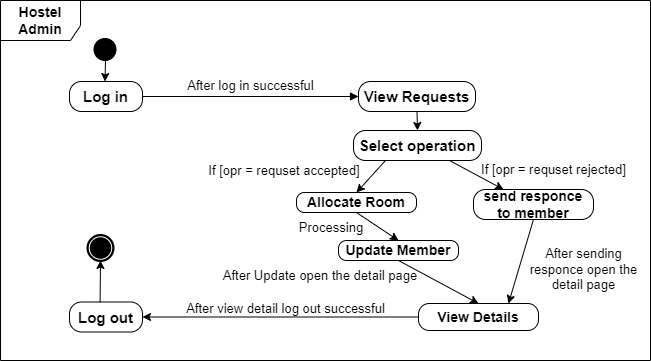

The diagram above was exported from draw.io. Its source (the exported page's mxGraphModel, read from the mxfile embedded in the PNG):
<mxGraphModel dx="1050" dy="557" grid="1" gridSize="10" guides="1" tooltips="1" connect="1" arrows="1" fold="1" page="1" pageScale="1" pageWidth="850" pageHeight="1100" math="0" shadow="0">
  <root>
    <mxCell id="0" />
    <mxCell id="1" parent="0" />
    <mxCell id="aHINP1n0jCYyxbckYGxR-1" value="&lt;span style=&quot;font-size: 14px;&quot;&gt;&lt;b&gt;Hostel&lt;/b&gt;&lt;/span&gt;&lt;div&gt;&lt;span style=&quot;font-size: 14px;&quot;&gt;&lt;b&gt;Admin&lt;/b&gt;&lt;/span&gt;&lt;/div&gt;" style="shape=umlFrame;whiteSpace=wrap;html=1;pointerEvents=0;width=80;height=40;" vertex="1" parent="1">
      <mxGeometry x="100" y="120" width="650" height="360" as="geometry" />
    </mxCell>
    <mxCell id="aHINP1n0jCYyxbckYGxR-2" value="&lt;span style=&quot;font-size: 15px;&quot;&gt;&lt;b&gt;Log in&lt;/b&gt;&lt;/span&gt;" style="rounded=1;whiteSpace=wrap;html=1;arcSize=40;" vertex="1" parent="1">
      <mxGeometry x="169" y="201" width="73" height="30" as="geometry" />
    </mxCell>
    <mxCell id="aHINP1n0jCYyxbckYGxR-3" value="&lt;span style=&quot;font-size: 15px;&quot;&gt;&lt;b&gt;View Requests&lt;/b&gt;&lt;/span&gt;" style="rounded=1;whiteSpace=wrap;html=1;arcSize=40;" vertex="1" parent="1">
      <mxGeometry x="458" y="201" width="117" height="30" as="geometry" />
    </mxCell>
    <mxCell id="aHINP1n0jCYyxbckYGxR-5" value="&lt;span style=&quot;font-size: 15px;&quot;&gt;&lt;b&gt;Select operation&lt;/b&gt;&lt;/span&gt;" style="rounded=1;whiteSpace=wrap;html=1;arcSize=40;" vertex="1" parent="1">
      <mxGeometry x="453" y="250" width="128" height="30" as="geometry" />
    </mxCell>
    <mxCell id="aHINP1n0jCYyxbckYGxR-6" value="&lt;span style=&quot;font-size: 13px;&quot;&gt;After log in successful&lt;/span&gt;" style="html=1;verticalAlign=bottom;endArrow=block;curved=0;rounded=0;exitX=1;exitY=0.5;exitDx=0;exitDy=0;entryX=0;entryY=0.5;entryDx=0;entryDy=0;" edge="1" parent="1" source="aHINP1n0jCYyxbckYGxR-2" target="aHINP1n0jCYyxbckYGxR-3">
      <mxGeometry width="80" relative="1" as="geometry">
        <mxPoint x="369" y="296" as="sourcePoint" />
        <mxPoint x="449" y="296" as="targetPoint" />
      </mxGeometry>
    </mxCell>
    <mxCell id="aHINP1n0jCYyxbckYGxR-19" value="" style="endArrow=classic;html=1;rounded=0;exitX=0.5;exitY=1;exitDx=0;exitDy=0;entryX=0.5;entryY=0;entryDx=0;entryDy=0;" edge="1" parent="1" source="aHINP1n0jCYyxbckYGxR-3" target="aHINP1n0jCYyxbckYGxR-5">
      <mxGeometry width="50" height="50" relative="1" as="geometry">
        <mxPoint x="400" y="320" as="sourcePoint" />
        <mxPoint x="450" y="270" as="targetPoint" />
      </mxGeometry>
    </mxCell>
    <mxCell id="aHINP1n0jCYyxbckYGxR-20" value="&lt;b style=&quot;&quot;&gt;&lt;font style=&quot;font-size: 14px;&quot;&gt;Allocate Room&lt;/font&gt;&lt;/b&gt;" style="rounded=1;whiteSpace=wrap;html=1;arcSize=40;" vertex="1" parent="1">
      <mxGeometry x="396" y="312" width="120" height="20" as="geometry" />
    </mxCell>
    <mxCell id="aHINP1n0jCYyxbckYGxR-21" value="&lt;b style=&quot;&quot;&gt;&lt;font style=&quot;font-size: 14px;&quot;&gt;send responce&lt;/font&gt;&lt;/b&gt;&lt;div&gt;&lt;b style=&quot;&quot;&gt;&lt;font style=&quot;font-size: 14px;&quot;&gt;to member&lt;/font&gt;&lt;/b&gt;&lt;/div&gt;" style="rounded=1;whiteSpace=wrap;html=1;arcSize=40;" vertex="1" parent="1">
      <mxGeometry x="573" y="309" width="120" height="30" as="geometry" />
    </mxCell>
    <mxCell id="aHINP1n0jCYyxbckYGxR-22" value="" style="endArrow=classic;html=1;rounded=0;entryX=0.5;entryY=0;entryDx=0;entryDy=0;exitX=0.25;exitY=1;exitDx=0;exitDy=0;" edge="1" parent="1" source="aHINP1n0jCYyxbckYGxR-5" target="aHINP1n0jCYyxbckYGxR-20">
      <mxGeometry width="50" height="50" relative="1" as="geometry">
        <mxPoint x="400" y="320" as="sourcePoint" />
        <mxPoint x="450" y="270" as="targetPoint" />
      </mxGeometry>
    </mxCell>
    <mxCell id="aHINP1n0jCYyxbckYGxR-23" value="" style="endArrow=classic;html=1;rounded=0;entryX=0.25;entryY=0;entryDx=0;entryDy=0;exitX=0.75;exitY=1;exitDx=0;exitDy=0;" edge="1" parent="1" source="aHINP1n0jCYyxbckYGxR-5" target="aHINP1n0jCYyxbckYGxR-21">
      <mxGeometry width="50" height="50" relative="1" as="geometry">
        <mxPoint x="550" y="294" as="sourcePoint" />
        <mxPoint x="500" y="322" as="targetPoint" />
      </mxGeometry>
    </mxCell>
    <mxCell id="aHINP1n0jCYyxbckYGxR-24" value="&lt;font style=&quot;font-size: 13px;&quot;&gt;If [opr = requset accepted]&lt;/font&gt;" style="text;html=1;align=center;verticalAlign=middle;whiteSpace=wrap;rounded=0;" vertex="1" parent="1">
      <mxGeometry x="304" y="275" width="160" height="30" as="geometry" />
    </mxCell>
    <mxCell id="aHINP1n0jCYyxbckYGxR-25" value="&lt;font style=&quot;font-size: 13px;&quot;&gt;If [opr = requset rejected]&lt;/font&gt;" style="text;html=1;align=center;verticalAlign=middle;whiteSpace=wrap;rounded=0;" vertex="1" parent="1">
      <mxGeometry x="579" y="279" width="149" height="20" as="geometry" />
    </mxCell>
    <mxCell id="aHINP1n0jCYyxbckYGxR-26" value="&lt;span style=&quot;font-size: 14px;&quot;&gt;&lt;b&gt;Update Member&lt;/b&gt;&lt;/span&gt;" style="rounded=1;whiteSpace=wrap;html=1;arcSize=40;" vertex="1" parent="1">
      <mxGeometry x="438" y="360" width="120" height="20" as="geometry" />
    </mxCell>
    <mxCell id="aHINP1n0jCYyxbckYGxR-27" value="" style="endArrow=classic;html=1;rounded=0;exitX=0.5;exitY=1;exitDx=0;exitDy=0;entryX=0.5;entryY=0;entryDx=0;entryDy=0;" edge="1" parent="1" source="aHINP1n0jCYyxbckYGxR-20" target="aHINP1n0jCYyxbckYGxR-26">
      <mxGeometry width="50" height="50" relative="1" as="geometry">
        <mxPoint x="400" y="310" as="sourcePoint" />
        <mxPoint x="450" y="260" as="targetPoint" />
      </mxGeometry>
    </mxCell>
    <mxCell id="aHINP1n0jCYyxbckYGxR-28" value="&lt;font style=&quot;font-size: 13px;&quot;&gt;Processing&lt;/font&gt;" style="text;html=1;align=center;verticalAlign=middle;whiteSpace=wrap;rounded=0;" vertex="1" parent="1">
      <mxGeometry x="401" y="338" width="60" height="18" as="geometry" />
    </mxCell>
    <mxCell id="aHINP1n0jCYyxbckYGxR-29" value="&lt;span style=&quot;font-size: 14px;&quot;&gt;&lt;b&gt;View Details&lt;/b&gt;&lt;/span&gt;" style="rounded=1;whiteSpace=wrap;html=1;arcSize=40;" vertex="1" parent="1">
      <mxGeometry x="518" y="423" width="120" height="27" as="geometry" />
    </mxCell>
    <mxCell id="aHINP1n0jCYyxbckYGxR-31" value="" style="endArrow=classic;html=1;rounded=0;exitX=0.5;exitY=1;exitDx=0;exitDy=0;entryX=0.5;entryY=0;entryDx=0;entryDy=0;" edge="1" parent="1" source="aHINP1n0jCYyxbckYGxR-26" target="aHINP1n0jCYyxbckYGxR-29">
      <mxGeometry width="50" height="50" relative="1" as="geometry">
        <mxPoint x="400" y="310" as="sourcePoint" />
        <mxPoint x="450" y="260" as="targetPoint" />
      </mxGeometry>
    </mxCell>
    <mxCell id="aHINP1n0jCYyxbckYGxR-32" value="&lt;span style=&quot;font-size: 13px;&quot;&gt;After Update open the detail page&lt;/span&gt;" style="text;html=1;align=center;verticalAlign=middle;whiteSpace=wrap;rounded=0;" vertex="1" parent="1">
      <mxGeometry x="310" y="386" width="220" height="18" as="geometry" />
    </mxCell>
    <mxCell id="aHINP1n0jCYyxbckYGxR-33" value="" style="endArrow=classic;html=1;rounded=0;exitX=0.5;exitY=1;exitDx=0;exitDy=0;entryX=0.75;entryY=0;entryDx=0;entryDy=0;" edge="1" parent="1" source="aHINP1n0jCYyxbckYGxR-21" target="aHINP1n0jCYyxbckYGxR-29">
      <mxGeometry width="50" height="50" relative="1" as="geometry">
        <mxPoint x="400" y="310" as="sourcePoint" />
        <mxPoint x="450" y="260" as="targetPoint" />
      </mxGeometry>
    </mxCell>
    <mxCell id="aHINP1n0jCYyxbckYGxR-34" value="&lt;span style=&quot;font-size: 13px;&quot;&gt;After sending responce open the detail page&lt;/span&gt;" style="text;html=1;align=center;verticalAlign=middle;whiteSpace=wrap;rounded=0;" vertex="1" parent="1">
      <mxGeometry x="627" y="374" width="113" height="30" as="geometry" />
    </mxCell>
    <mxCell id="aHINP1n0jCYyxbckYGxR-35" value="&lt;span style=&quot;font-size: 15px;&quot;&gt;&lt;b&gt;Log out&lt;/b&gt;&lt;/span&gt;" style="rounded=1;whiteSpace=wrap;html=1;arcSize=40;" vertex="1" parent="1">
      <mxGeometry x="169" y="421.5" width="73" height="30" as="geometry" />
    </mxCell>
    <mxCell id="aHINP1n0jCYyxbckYGxR-36" value="" style="endArrow=classic;html=1;rounded=0;exitX=0;exitY=0.5;exitDx=0;exitDy=0;entryX=1;entryY=0.5;entryDx=0;entryDy=0;" edge="1" parent="1" source="aHINP1n0jCYyxbckYGxR-29" target="aHINP1n0jCYyxbckYGxR-35">
      <mxGeometry width="50" height="50" relative="1" as="geometry">
        <mxPoint x="400" y="420" as="sourcePoint" />
        <mxPoint x="450" y="370" as="targetPoint" />
      </mxGeometry>
    </mxCell>
    <mxCell id="aHINP1n0jCYyxbckYGxR-37" value="&lt;span style=&quot;font-size: 13px;&quot;&gt;After view detail log out successful&lt;/span&gt;" style="text;html=1;align=center;verticalAlign=middle;whiteSpace=wrap;rounded=0;" vertex="1" parent="1">
      <mxGeometry x="273" y="418.5" width="225" height="18" as="geometry" />
    </mxCell>
    <mxCell id="aHINP1n0jCYyxbckYGxR-38" value="" style="ellipse;html=1;shape=startState;fillColor=#000000;strokeColor=#050000;" vertex="1" parent="1">
      <mxGeometry x="189.5" y="154" width="30" height="30" as="geometry" />
    </mxCell>
    <mxCell id="aHINP1n0jCYyxbckYGxR-40" value="" style="endArrow=classic;html=1;rounded=0;entryX=0.5;entryY=0;entryDx=0;entryDy=0;" edge="1" parent="1">
      <mxGeometry width="50" height="50" relative="1" as="geometry">
        <mxPoint x="205" y="180" as="sourcePoint" />
        <mxPoint x="204.5" y="201" as="targetPoint" />
      </mxGeometry>
    </mxCell>
    <mxCell id="aHINP1n0jCYyxbckYGxR-41" value="" style="points=[[0.145,0.145,0],[0.5,0,0],[0.855,0.145,0],[1,0.5,0],[0.855,0.855,0],[0.5,1,0],[0.145,0.855,0],[0,0.5,0]];shape=mxgraph.bpmn.event;html=1;verticalLabelPosition=bottom;labelBackgroundColor=#ffffff;verticalAlign=top;align=center;perimeter=ellipsePerimeter;outlineConnect=0;aspect=fixed;outline=end;symbol=terminate;" vertex="1" parent="1">
      <mxGeometry x="187.5" y="355" width="25" height="25" as="geometry" />
    </mxCell>
    <mxCell id="aHINP1n0jCYyxbckYGxR-42" value="" style="endArrow=classic;html=1;rounded=0;exitX=0.419;exitY=0.01;exitDx=0;exitDy=0;exitPerimeter=0;entryX=0.5;entryY=1;entryDx=0;entryDy=0;entryPerimeter=0;" edge="1" parent="1" source="aHINP1n0jCYyxbckYGxR-35" target="aHINP1n0jCYyxbckYGxR-41">
      <mxGeometry width="50" height="50" relative="1" as="geometry">
        <mxPoint x="400" y="420" as="sourcePoint" />
        <mxPoint x="450" y="370" as="targetPoint" />
      </mxGeometry>
    </mxCell>
  </root>
</mxGraphModel>